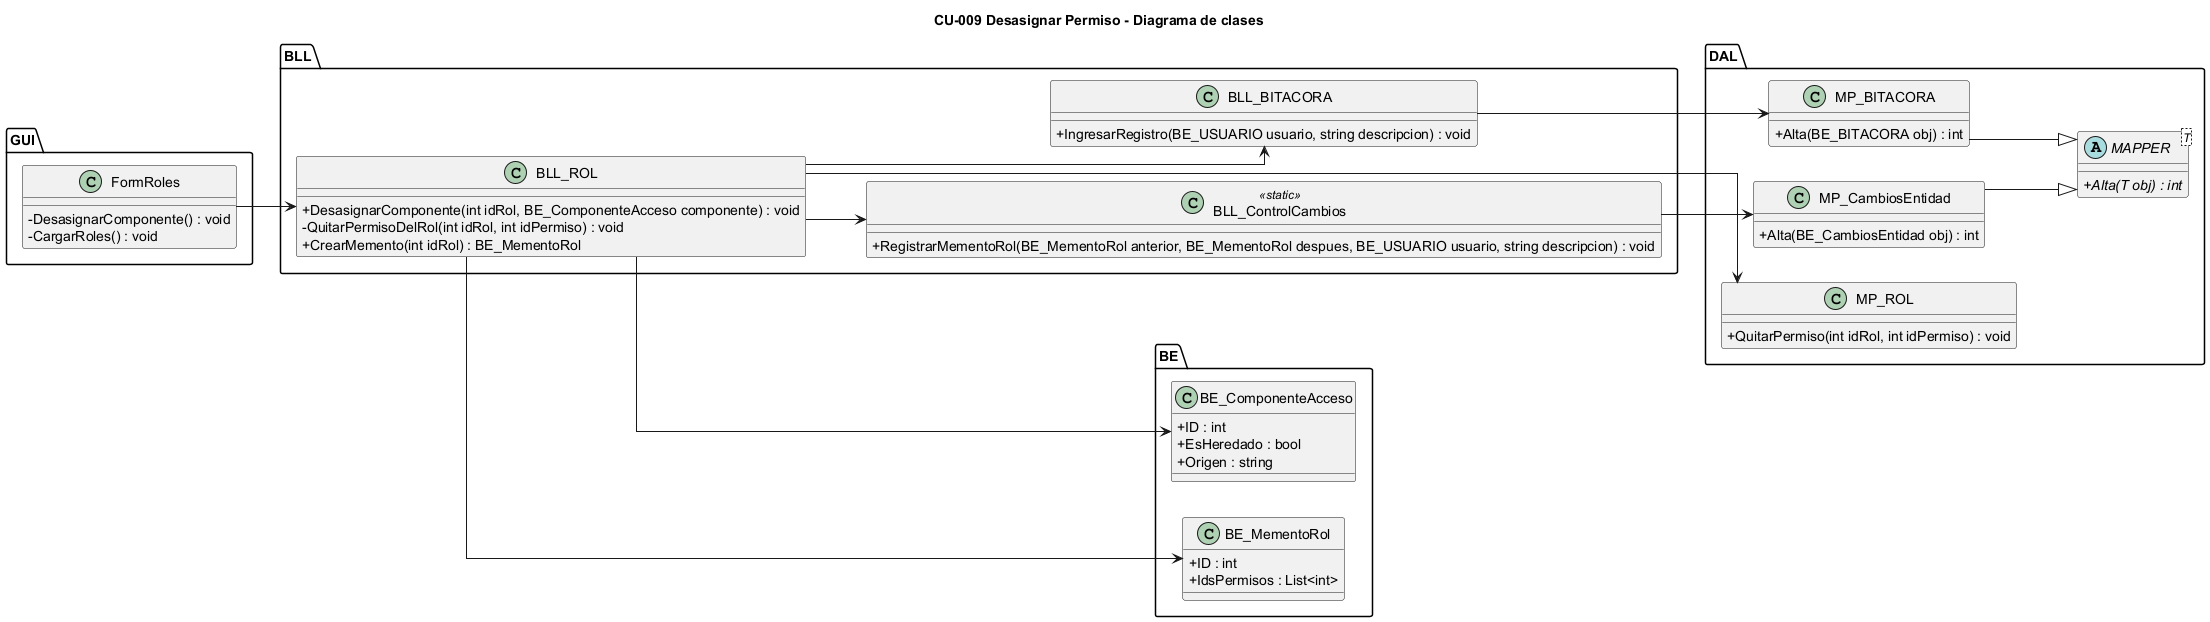

The diagram above was rendered by PlantUML. Its source (embedded in the PNG):
@startuml CU09_clases
title CU-009 Desasignar Permiso - Diagrama de clases
skinparam classAttributeIconSize 0
skinparam linetype ortho
left to right direction

package "GUI" {
  class FormRoles {
    -DesasignarComponente() : void
    -CargarRoles() : void
  }
}

package "BLL" {
  class BLL_ROL {
    +DesasignarComponente(int idRol, BE_ComponenteAcceso componente) : void
    -QuitarPermisoDelRol(int idRol, int idPermiso) : void
    +CrearMemento(int idRol) : BE_MementoRol
  }
  class BLL_ControlCambios <<static>> {
    +RegistrarMementoRol(BE_MementoRol anterior, BE_MementoRol despues, BE_USUARIO usuario, string descripcion) : void
  }
  class BLL_BITACORA {
    +IngresarRegistro(BE_USUARIO usuario, string descripcion) : void
  }
}

package "DAL" {
  abstract class "MAPPER<T>" as MAPPER {
    +{abstract} Alta(T obj) : int
  }
  class MP_ROL {
    +QuitarPermiso(int idRol, int idPermiso) : void
  }
  class MP_CambiosEntidad {
    +Alta(BE_CambiosEntidad obj) : int
  }
  class MP_BITACORA {
    +Alta(BE_BITACORA obj) : int
  }
}

package "BE" {
  class BE_ComponenteAcceso {
    +ID : int
    +EsHeredado : bool
    +Origen : string
  }
  class BE_MementoRol {
    +ID : int
    +IdsPermisos : List<int>
  }
}

FormRoles --> BLL_ROL
BLL_ROL --> BLL_ControlCambios
BLL_ROL --> BLL_BITACORA
BLL_ROL --> MP_ROL
BLL_ROL --> BE_ComponenteAcceso
BLL_ROL --> BE_MementoRol
BLL_ControlCambios --> MP_CambiosEntidad
BLL_BITACORA --> MP_BITACORA
MP_CambiosEntidad --|> MAPPER
MP_BITACORA --|> MAPPER
@enduml